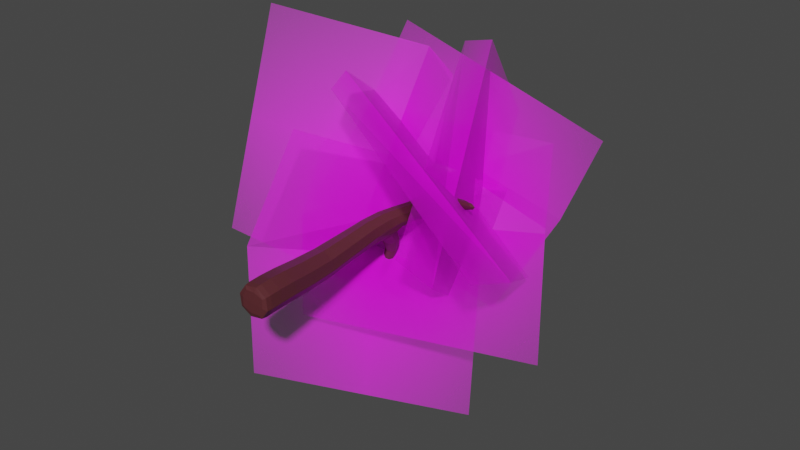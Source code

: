 # Source: tree2.blend  (saved by Blender 3.3.6; exported with 4.5.12 LTS)
import bpy
from mathutils import Matrix  # noqa: F401  (used for matrix-valued properties, if any)

bpy.ops.wm.read_factory_settings(use_empty=True)
scene = bpy.context.scene
scene.name = 'Scene'

# ---- collections
col_collection = bpy.data.collections.new('Collection'); scene.collection.children.link(col_collection)

# ---- images (referenced by path relative to the original .blend; pixels are not part of the script)
import os
ASSET_DIR = os.environ.get("B2B_ASSET_DIR", "")  # directory of the original .blend (textures are referenced by path, not embedded)
HERE = os.path.dirname(os.path.abspath(__file__))  # packed textures are extracted next to this script under _unpacked/

def load_image(name, relpath, width, height, colorspace="sRGB"):
    """Load a texture the original file referenced (path relative to the .blend, or extracted next to this script)."""
    p = next((c for c in (os.path.join(HERE, relpath), os.path.join(ASSET_DIR, relpath)) if relpath and os.path.exists(c)), "")
    if p:
        img = bpy.data.images.load(p, check_existing=True)
        img.name = name
    else:  # same state as the original file: an image datablock whose file is absent (Cycles renders it pink)
        img = bpy.data.images.new(name, width, height)
        img.source = "FILE"
        img.filepath = "//" + (relpath or name)
    img.colorspace_settings.name = colorspace
    return img
img_leaf2_png = load_image('leaf2.png', 'leaf2.png', 1024, 1024, 'sRGB')

# ---- materials (node trees are filled in below, after node groups)
mat_material_001 = bpy.data.materials.new('Material.001')
mat_material_001.use_transparent_shadow = False
mat_leaf2 = bpy.data.materials.new('leaf2')
mat_leaf2.surface_render_method = 'BLENDED'
mat_leaf2.blend_method = 'BLEND'

# ---- material node trees
mat_material_001.use_nodes = True; mat_material_001.node_tree.nodes.clear()
_N = mat_material_001.node_tree.nodes; _L = mat_material_001.node_tree.links
n0 = _N.new('ShaderNodeBsdfPrincipled'); n0.name = 'Principled BSDF'; n0.location = (10, 300)
n0.distribution = 'GGX'
n0.subsurface_method = 'RANDOM_WALK_SKIN'
n0.inputs[0].default_value = (0.09851, 0.02219, 0.0268, 1.0)
n0.inputs[3].default_value = 1.45
n0.inputs[27].default_value = (0.0, 0.0, 0.0, 1.0)
n0.inputs[28].default_value = 1.0
n1 = _N.new('ShaderNodeOutputMaterial'); n1.name = 'Material Output'; n1.location = (300, 300)
_L.new(n0.outputs[0], n1.inputs[0])
n1.is_active_output = True
mat_leaf2.use_nodes = True; mat_leaf2.node_tree.nodes.clear()
_N = mat_leaf2.node_tree.nodes; _L = mat_leaf2.node_tree.links
n0 = _N.new('ShaderNodeOutputMaterial'); n0.name = 'Material Output'; n0.location = (300, 300)
n1 = _N.new('ShaderNodeTexImage'); n1.name = 'Image Texture'; n1.location = (-200, 300)
n1.image = img_leaf2_png
n1.extension = 'CLIP'
n2 = _N.new('ShaderNodeBsdfPrincipled'); n2.name = 'Principled BSDF'; n2.location = (0, 300)
n2.distribution = 'GGX'
n2.subsurface_method = 'RANDOM_WALK_SKIN'
n2.inputs[3].default_value = 1.45
n2.inputs[27].default_value = (0.0, 0.0, 0.0, 1.0)
n2.inputs[28].default_value = 1.0
_L.new(n1.outputs[0], n2.inputs[0])
_L.new(n1.outputs[1], n2.inputs[4])
_L.new(n2.outputs[0], n0.inputs[0])
n0.is_active_output = True

# ---- world
world_world = bpy.data.worlds.new('World'); scene.world = world_world
world_world.use_nodes = True; world_world.node_tree.nodes.clear()
_N = world_world.node_tree.nodes; _L = world_world.node_tree.links
n0 = _N.new('ShaderNodeOutputWorld'); n0.name = 'World Output'; n0.location = (300, 300)
n1 = _N.new('ShaderNodeBackground'); n1.name = 'Background'; n1.location = (10, 300)
n1.inputs[0].default_value = (0.05088, 0.05088, 0.05088, 1.0)
_L.new(n1.outputs[0], n0.inputs[0])
n0.is_active_output = True
world_world.color = (0.05088, 0.05088, 0.05088)
world_world.use_sun_shadow = False
world_world.sun_shadow_jitter_overblur = 0.0

# ---- meshes
me_cube_004 = bpy.data.meshes.new('Cube.004')
me_cube_004.from_pydata([(-0.43, -0.6108, -0.1341), (-0.6032, 0.4119, -0.09963), (-0.544, -0.6241, -0.5892), (-0.7547, 0.4113, -0.6971), (0.02315, -0.5687, -0.2488), (-0.007542, 0.4667, -0.2508), (-0.0908, -0.582, -0.7039), (-0.159, 0.4662, -0.8483), (-0.8085, 1.952, -0.3003), (-0.9529, 2.007, -0.8505), (-0.4142, 2.046, -0.9903), (-0.2692, 1.992, -0.4383), (-0.8978, 3.794, -0.266), (-1.073, 3.991, -0.77), (-0.5933, 3.978, -0.9109), (-0.463, 3.794, -0.38), (-0.8321, 6.74, -0.5193), (-0.8312, 6.77, -0.8621), (-0.4442, 6.743, -0.927), (-0.437, 6.709, -0.5842), (-0.9796, 7.896, -0.6145), (-0.9996, 7.922, -0.7861), (-0.8203, 7.908, -0.8274), (-0.7986, 7.881, -0.6558), (-0.5036, -0.4337, -0.04018), (-0.6558, -0.4501, -0.647), (-0.05157, -0.394, -0.7999), (0.1005, -0.3776, -0.1932), (-0.5079, 4.878, -0.7632), (-0.4591, 4.828, -0.3945), (-0.8354, 4.844, -0.294), (-0.9351, 4.903, -0.6337), (-1.406, 5.237, -1.821), (-1.179, 5.227, -1.889), (-1.348, 5.476, -1.757), (-1.129, 5.464, -1.823), (-1.667, 5.355, -2.73), (-1.557, 5.352, -2.76), (-1.648, 5.473, -2.722), (-1.541, 5.469, -2.751), (-0.7022, 4.931, -1.035), (-1.045, 4.951, -0.9278), (-1.144, 4.58, -1.048), (-0.7876, 4.562, -1.158), (-0.3976, 5.998, -0.8384), (-0.7659, 5.991, -0.4023), (-0.389, 5.962, -0.4814), (-0.7663, 6.027, -0.7549), (0.341, 6.21, -0.4659), (0.2926, 6.212, -0.2311), (0.3313, 5.966, -0.3851), (0.2822, 5.969, -0.1501), (1.025, 5.845, -0.1464), (0.9882, 5.851, -0.01551), (1.019, 5.708, -0.09604), (0.9815, 5.715, 0.0349), (-0.1829, 6.132, -0.7294), (-0.1965, 6.114, -0.4337), (-0.1743, 6.441, -0.8059), (-0.1871, 6.422, -0.5106), (-2.042, 6.205, -1.233), (-2.042, 6.225, -1.449), (-2.017, 5.976, -1.178), (-2.017, 5.997, -1.393), (-2.806, 6.31, -1.393), (-2.821, 6.33, -1.517), (-2.807, 6.175, -1.368), (-2.821, 6.195, -1.491), (-1.065, 6.14, -0.9103), (-1.107, 6.445, -0.9899), (-1.115, 6.423, -0.698), (-1.073, 6.116, -0.6208), (-0.5363, -0.6255, -0.3491), (-0.5372, -0.1033, -0.04891), (-0.7907, 0.4013, -0.37), (-0.6256, -0.5967, -0.6364), (-0.3295, -0.608, -0.6964), (-0.4853, 0.4387, -0.8848), (-0.04726, -0.543, -0.7828), (0.01616, -0.5743, -0.4889), (0.0284, 0.4767, -0.5779), (0.0982, -0.5263, -0.202), (-0.1906, -0.5918, -0.1416), (-0.277, 0.4394, -0.06318), (-0.9817, 1.972, -0.5494), (-0.7107, 2.037, -1.024), (-0.2407, 2.026, -0.7403), (-0.5117, 1.962, -0.266), (-0.2784, 1.173, -0.9339), (-0.1295, 1.149, -0.3559), (-0.7055, 1.098, -0.2094), (-0.8543, 1.123, -0.7872), (-1.048, 3.853, -0.4803), (-0.862, 3.862, -0.9397), (-0.4425, 3.847, -0.6467), (-0.6573, 3.777, -0.2347), (-0.529, 3.032, -0.9567), (-0.389, 2.946, -0.4273), (-0.8748, 2.927, -0.3016), (-1.018, 3.017, -0.8235), (-0.8973, 6.867, -0.6948), (-0.6533, 6.81, -0.9285), (-0.4112, 6.832, -0.7719), (-0.6458, 6.769, -0.5074), (-0.4056, 6.354, -0.9318), (-0.4777, 4.36, -0.3681), (-0.7648, 6.342, -0.428), (-1.07, 4.494, -0.65), (-1.028, 8.005, -0.695), (-0.9361, 8.013, -0.8208), (-0.8165, 7.989, -0.744), (-0.9084, 7.981, -0.6183), (-0.6453, 7.405, -0.6305), (-0.9151, 7.427, -0.5728), (-0.9312, 7.458, -0.8224), (-0.6651, 7.438, -0.88), (-0.4801, -0.5799, -0.05559), (-0.6895, -0.116, -0.6545), (-0.08639, -0.06001, -0.8073), (0.06588, -0.04724, -0.2017), (-0.173, -0.4025, -0.002898), (0.1378, -0.3753, -0.5252), (-0.3822, -0.4251, -0.8372), (-0.693, -0.4524, -0.3149), (-0.5069, 4.468, -0.8188), (-0.434, 5.391, -0.442), (-0.8805, 4.372, -0.2616), (-0.8129, 5.463, -0.6603), (-0.7121, 5.012, -0.7375), (-0.6357, 4.824, -0.2819), (-0.9417, 4.881, -0.4384), (-0.4172, 4.855, -0.587), (-1.302, 5.187, -1.867), (-1.418, 5.359, -1.776), (-1.112, 5.343, -1.869), (-1.228, 5.515, -1.778), (-0.8866, 5.218, -1.352), (-0.9775, 4.809, -0.7509), (-1.253, 4.925, -1.359), (-0.6922, 4.335, -1.005), (-1.639, 5.335, -2.818), (-1.692, 5.406, -2.797), (-1.566, 5.402, -2.831), (-1.62, 5.473, -2.811), (-1.378, 5.517, -2.382), (-1.536, 5.524, -2.336), (-1.571, 5.349, -2.364), (-1.407, 5.343, -2.411), (-0.5991, 4.787, -0.8687), (-1.172, 5.235, -1.263), (-1.089, 4.354, -0.8835), (-0.9562, 4.91, -1.45), (-1.16, 4.769, -0.9673), (-0.6794, 4.743, -1.116), (-0.9831, 4.502, -1.125), (-0.8564, 5.011, -0.9585), (-0.4644, 5.439, -0.7622), (-0.7819, 5.413, -0.3494), (-0.4026, 6.314, -0.4865), (-0.758, 6.38, -0.8714), (-0.5895, 5.99, -0.8401), (-0.579, 5.942, -0.3963), (-0.8156, 5.915, -0.5508), (-0.348, 5.88, -0.6544), (0.3187, 6.257, -0.3637), (0.3453, 6.087, -0.4695), (0.2783, 6.091, -0.1465), (0.3049, 5.921, -0.2524), (0.01467, 6.075, -0.5748), (-0.2941, 6.117, -0.5005), (0.02407, 6.356, -0.6557), (-0.008272, 6.349, -0.3852), (1.065, 5.833, -0.06772), (1.083, 5.749, -0.1151), (1.039, 5.757, 0.03941), (1.057, 5.673, -0.007939), (0.6895, 5.816, -0.01984), (0.6988, 6.011, -0.0901), (0.748, 6.004, -0.2777), (0.7393, 5.809, -0.2076), (-0.2925, 6.143, -0.8141), (-0.0184, 6.067, -0.304), (-0.2902, 6.509, -0.8894), (-0.2913, 6.482, -0.5775), (-0.1943, 6.264, -0.4168), (-0.179, 6.489, -0.6727), (-0.1761, 6.29, -0.823), (-0.1914, 6.065, -0.5671), (-2.047, 6.258, -1.351), (-2.029, 6.087, -1.165), (-2.029, 6.115, -1.461), (-2.012, 5.944, -1.275), (-1.481, 6.042, -1.156), (-0.9063, 6.541, -0.8719), (-0.9134, 6.517, -0.5599), (-1.487, 6.02, -0.9004), (-2.868, 6.353, -1.457), (-2.86, 6.26, -1.369), (-2.879, 6.285, -1.516), (-2.871, 6.192, -1.428), (-2.524, 6.084, -1.491), (-2.534, 6.27, -1.531), (-2.522, 6.248, -1.357), (-2.513, 6.061, -1.318), (-0.8597, 6.175, -0.7852), (-1.518, 6.312, -1.226), (-1.524, 6.292, -0.9683), (-0.8671, 6.149, -0.4748), (-1.095, 6.265, -0.6049), (-1.061, 6.07, -0.7509), (-1.119, 6.491, -0.8586), (-1.085, 6.297, -1.005), (-0.7264, -0.1202, -0.3231), (-0.4165, -0.09042, -0.8445), (0.1028, -0.04312, -0.5332), (-0.2071, -0.07286, -0.01178), (-0.2594, -0.6073, -0.4189), (-0.09595, 1.171, -0.6724), (-0.3677, 2.991, -0.7141), (-0.8879, 1.101, -0.4708), (-0.3895, 1.119, -0.1743), (-0.5943, 1.153, -0.9689), (-0.003697, 6.018, -0.4242), (-1.036, 2.967, -0.537), (-0.6061, 2.922, -0.2669), (-0.8003, 3.03, -0.9887), (-0.7795, 7.421, -0.5569), (-1.498, 6.181, -1.24), (-0.5849, 6.333, -0.4487), (-0.585, 6.374, -0.9082), (-0.9699, 8.197, -0.7165), (-0.8049, 7.465, -0.8941), (-0.6115, 7.436, -0.766), (-0.9739, 7.463, -0.6883), (-0.1636, -0.5503, -0.01957), (0.1342, -0.5249, -0.5199), (-0.3637, -0.5734, -0.8188), (-0.6616, -0.5988, -0.3185), (-1.015, 5.284, -1.289), (-0.6612, 4.35, -0.2404), (-1.014, 4.422, -0.4367), (-0.4436, 4.402, -0.5968), (-1.454, 5.552, -2.361), (-1.119, 4.859, -1.423), (-0.8668, 5.061, -1.418), (-1.267, 5.083, -1.294), (-1.683, 5.387, -2.969), (-1.586, 5.437, -2.349), (-1.365, 5.428, -2.412), (-1.497, 5.313, -2.4), (-1.103, 4.588, -0.7908), (-0.5762, 4.56, -0.954), (-0.9096, 4.258, -0.9759), (-0.7699, 4.881, -0.7908), (-0.6434, 5.468, -0.7668), (-0.6025, 5.393, -0.3392), (-0.8596, 5.434, -0.486), (-0.387, 5.403, -0.6178), (0.6906, 5.912, -0.01848), (0.0255, 6.217, -0.666), (0.009727, 6.405, -0.5356), (-0.01947, 6.206, -0.2938), (1.182, 5.697, -0.0001944), (0.7308, 6.041, -0.1951), (0.7184, 5.774, -0.09891), (0.7586, 5.902, -0.2756), (-0.2936, 6.293, -0.4819), (-0.2884, 6.565, -0.7475), (-0.2912, 6.329, -0.9084), (-0.2912, 6.062, -0.6437), (-2.537, 6.183, -1.543), (-1.528, 6.353, -1.11), (-1.477, 5.98, -1.015), (-1.506, 6.152, -0.8861), (-2.987, 6.314, -1.444), (-2.535, 6.296, -1.452), (-2.523, 6.04, -1.397), (-2.521, 6.152, -1.306), (-0.8872, 6.326, -0.4623), (-0.8603, 6.095, -0.613), (-0.9239, 6.599, -0.7303), (-0.8769, 6.361, -0.8867), (0.8338, 9.816, 0.3136), (-4.328, 6.605, 1.316), (3.315, 5.689, -3.82), (-1.847, 2.479, -2.818), (1.223, 9.046, -2.076), (-3.89, 4.639, -1.39), (-0.9075, 7.449, 2.564), (-0.7408, 5.368, -3.233), (-5.277, 5.204, 4.172), (-5.11, 3.124, -1.625), (-1.798, 7.547, 3.126), (-2.541, 4.686, -2.982), (-0.5441, 7.43, 3.558), (0.8588, 2.975, -0.4599), (-1.358, 11.34, 0.2779), (0.04465, 6.885, -3.74), (-0.4133, 8.46, 3.36), (0.9224, 4.326, -1.852), (-1.944, 3.884, 2.922), (3.275, 2.679, -0.123), (-3.249, 8.355, 0.6816), (1.969, 7.149, -2.364), (-2.334, 4.859, 3.052), (3.181, 4.464, -0.8799), (0.457, 8.223, -0.5809), (-3.157, 3.737, 1.603), (1.276, 5.603, -6.302), (-2.339, 1.117, -4.119), (-0.2057, 7.999, -3.023), (-3.76, 2.437, -1.45), (2.277, 9.967, 0.7167), (-2.356, 7.31, 3.789), (-0.03336, 8.459, -4.7), (-4.666, 5.802, -1.628), (1.543, 9.277, -1.616), (-3.09, 6.62, 1.457)], [], [(24, 73, 212, 123), (73, 1, 74, 212), (212, 74, 3, 117), (123, 212, 117, 25), (25, 117, 213, 122), (117, 3, 77, 213), (213, 77, 7, 118), (122, 213, 118, 26), (26, 118, 214, 121), (118, 7, 80, 214), (214, 80, 5, 119), (121, 214, 119, 27), (27, 119, 215, 120), (119, 5, 83, 215), (215, 83, 1, 73), (120, 215, 73, 24), (2, 76, 216, 72), (76, 6, 79, 216), (216, 79, 4, 82), (72, 216, 82, 0), (5, 80, 217, 89), (80, 7, 88, 217), (217, 88, 10, 86), (89, 217, 86, 11), (11, 86, 218, 97), (86, 10, 96, 218), (218, 96, 14, 94), (97, 218, 94, 15), (3, 74, 219, 91), (74, 1, 90, 219), (219, 90, 8, 84), (91, 219, 84, 9), (1, 83, 220, 90), (83, 5, 89, 220), (220, 89, 11, 87), (90, 220, 87, 8), (7, 77, 221, 88), (77, 3, 91, 221), (221, 91, 9, 85), (88, 221, 85, 10), (57, 187, 222, 181), (187, 56, 168, 222), (222, 168, 50, 167), (181, 222, 167, 51), (9, 84, 223, 99), (84, 8, 98, 223), (223, 98, 12, 92), (99, 223, 92, 13), (8, 87, 224, 98), (87, 11, 97, 224), (224, 97, 15, 95), (98, 224, 95, 12), (10, 85, 225, 96), (85, 9, 99, 225), (225, 99, 13, 93), (96, 225, 93, 14), (16, 103, 226, 113), (103, 19, 112, 226), (226, 112, 23, 111), (113, 226, 111, 20), (69, 211, 227, 205), (211, 68, 192, 227), (227, 192, 63, 190), (205, 227, 190, 61), (45, 161, 228, 106), (161, 46, 158, 228), (228, 158, 19, 103), (106, 228, 103, 16), (44, 160, 229, 104), (160, 47, 159, 229), (229, 159, 17, 101), (104, 229, 101, 18), (22, 109, 230, 110), (109, 21, 108, 230), (230, 108, 20, 111), (110, 230, 111, 23), (18, 101, 231, 115), (101, 17, 114, 231), (231, 114, 21, 109), (115, 231, 109, 22), (19, 102, 232, 112), (102, 18, 115, 232), (232, 115, 22, 110), (112, 232, 110, 23), (17, 100, 233, 114), (100, 16, 113, 233), (233, 113, 20, 108), (114, 233, 108, 21), (4, 81, 234, 82), (81, 27, 120, 234), (234, 120, 24, 116), (82, 234, 116, 0), (6, 78, 235, 79), (78, 26, 121, 235), (235, 121, 27, 81), (79, 235, 81, 4), (2, 75, 236, 76), (75, 25, 122, 236), (236, 122, 26, 78), (76, 236, 78, 6), (0, 116, 237, 72), (116, 24, 123, 237), (237, 123, 25, 75), (72, 237, 75, 2), (41, 155, 238, 149), (155, 40, 136, 238), (238, 136, 35, 135), (149, 238, 135, 34), (12, 95, 239, 126), (95, 15, 105, 239), (239, 105, 29, 129), (126, 239, 129, 30), (13, 92, 240, 107), (92, 12, 126, 240), (240, 126, 30, 130), (107, 240, 130, 31), (15, 94, 241, 105), (94, 14, 124, 241), (241, 124, 28, 131), (105, 241, 131, 29), (34, 135, 242, 145), (135, 35, 144, 242), (242, 144, 39, 143), (145, 242, 143, 38), (43, 154, 243, 151), (154, 42, 138, 243), (243, 138, 32, 132), (151, 243, 132, 33), (40, 153, 244, 136), (153, 43, 151, 244), (244, 151, 33, 134), (136, 244, 134, 35), (42, 152, 245, 138), (152, 41, 149, 245), (245, 149, 34, 133), (138, 245, 133, 32), (37, 140, 246, 142), (140, 36, 141, 246), (246, 141, 38, 143), (142, 246, 143, 39), (32, 133, 247, 146), (133, 34, 145, 247), (247, 145, 38, 141), (146, 247, 141, 36), (35, 134, 248, 144), (134, 33, 147, 248), (248, 147, 37, 142), (144, 248, 142, 39), (33, 132, 249, 147), (132, 32, 146, 249), (249, 146, 36, 140), (147, 249, 140, 37), (13, 107, 250, 150), (107, 31, 137, 250), (250, 137, 41, 152), (150, 250, 152, 42), (28, 124, 251, 148), (124, 14, 139, 251), (251, 139, 43, 153), (148, 251, 153, 40), (14, 93, 252, 139), (93, 13, 150, 252), (252, 150, 42, 154), (139, 252, 154, 43), (31, 128, 253, 137), (128, 28, 148, 253), (253, 148, 40, 155), (137, 253, 155, 41), (28, 128, 254, 156), (128, 31, 127, 254), (254, 127, 47, 160), (156, 254, 160, 44), (30, 129, 255, 157), (129, 29, 125, 255), (255, 125, 46, 161), (157, 255, 161, 45), (31, 130, 256, 127), (130, 30, 157, 256), (256, 157, 45, 162), (127, 256, 162, 47), (29, 131, 257, 125), (131, 28, 156, 257), (257, 156, 44, 163), (125, 257, 163, 46), (49, 166, 258, 177), (166, 51, 176, 258), (258, 176, 55, 174), (177, 258, 174, 53), (56, 186, 259, 168), (186, 58, 170, 259), (259, 170, 48, 165), (168, 259, 165, 50), (58, 185, 260, 170), (185, 59, 171, 260), (260, 171, 49, 164), (170, 260, 164, 48), (59, 184, 261, 171), (184, 57, 181, 261), (261, 181, 51, 166), (171, 261, 166, 49), (55, 175, 262, 174), (175, 54, 173, 262), (262, 173, 52, 172), (174, 262, 172, 53), (48, 164, 263, 178), (164, 49, 177, 263), (263, 177, 53, 172), (178, 263, 172, 52), (51, 167, 264, 176), (167, 50, 179, 264), (264, 179, 54, 175), (176, 264, 175, 55), (50, 165, 265, 179), (165, 48, 178, 265), (265, 178, 52, 173), (179, 265, 173, 54), (19, 158, 266, 183), (158, 46, 169, 266), (266, 169, 57, 184), (183, 266, 184, 59), (18, 102, 267, 182), (102, 19, 183, 267), (267, 183, 59, 185), (182, 267, 185, 58), (44, 104, 268, 180), (104, 18, 182, 268), (268, 182, 58, 186), (180, 268, 186, 56), (46, 163, 269, 169), (163, 44, 180, 269), (269, 180, 56, 187), (169, 269, 187, 57), (61, 190, 270, 201), (190, 63, 200, 270), (270, 200, 67, 198), (201, 270, 198, 65), (70, 210, 271, 206), (210, 69, 205, 271), (271, 205, 61, 188), (206, 271, 188, 60), (68, 209, 272, 192), (209, 71, 195, 272), (272, 195, 62, 191), (192, 272, 191, 63), (71, 208, 273, 195), (208, 70, 206, 273), (273, 206, 60, 189), (195, 273, 189, 62), (67, 199, 274, 198), (199, 66, 197, 274), (274, 197, 64, 196), (198, 274, 196, 65), (60, 188, 275, 202), (188, 61, 201, 275), (275, 201, 65, 196), (202, 275, 196, 64), (63, 191, 276, 200), (191, 62, 203, 276), (276, 203, 66, 199), (200, 276, 199, 67), (62, 189, 277, 203), (189, 60, 202, 277), (277, 202, 64, 197), (203, 277, 197, 66), (45, 106, 278, 207), (106, 16, 194, 278), (278, 194, 70, 208), (207, 278, 208, 71), (47, 162, 279, 204), (162, 45, 207, 279), (279, 207, 71, 209), (204, 279, 209, 68), (16, 100, 280, 194), (100, 17, 193, 280), (280, 193, 69, 210), (194, 280, 210, 70), (17, 159, 281, 193), (159, 47, 204, 281), (281, 204, 68, 211), (193, 281, 211, 69), (286, 287, 285, 284), (282, 283, 287, 286), (292, 293, 291, 290), (288, 289, 293, 292), (298, 299, 297, 296), (294, 295, 299, 298), (304, 305, 303, 302), (300, 301, 305, 304), (310, 311, 309, 308), (306, 307, 311, 310), (316, 317, 315, 314), (312, 313, 317, 316)])
me_cube_004.polygons.foreach_set('material_index', [0, 0, 0, 0, 0, 0, 0, 0, 0, 0, 0, 0, 0, 0, 0, 0, 0, 0, 0, 0, 0, 0, 0, 0, 0, 0, 0, 0, 0, 0, 0, 0, 0, 0, 0, 0, 0, 0, 0, 0, 0, 0, 0, 0, 0, 0, 0, 0, 0, 0, 0, 0, 0, 0, 0, 0, 0, 0, 0, 0, 0, 0, 0, 0, 0, 0, 0, 0, 0, 0, 0, 0, 0, 0, 0, 0, 0, 0, 0, 0, 0, 0, 0, 0, 0, 0, 0, 0, 0, 0, 0, 0, 0, 0, 0, 0, 0, 0, 0, 0, 0, 0, 0, 0, 0, 0, 0, 0, 0, 0, 0, 0, 0, 0, 0, 0, 0, 0, 0, 0, 0, 0, 0, 0, 0, 0, 0, 0, 0, 0, 0, 0, 0, 0, 0, 0, 0, 0, 0, 0, 0, 0, 0, 0, 0, 0, 0, 0, 0, 0, 0, 0, 0, 0, 0, 0, 0, 0, 0, 0, 0, 0, 0, 0, 0, 0, 0, 0, 0, 0, 0, 0, 0, 0, 0, 0, 0, 0, 0, 0, 0, 0, 0, 0, 0, 0, 0, 0, 0, 0, 0, 0, 0, 0, 0, 0, 0, 0, 0, 0, 0, 0, 0, 0, 0, 0, 0, 0, 0, 0, 0, 0, 0, 0, 0, 0, 0, 0, 0, 0, 0, 0, 0, 0, 0, 0, 0, 0, 0, 0, 0, 0, 0, 0, 0, 0, 0, 0, 0, 0, 0, 0, 0, 0, 0, 0, 0, 0, 0, 0, 0, 0, 0, 0, 0, 0, 0, 0, 0, 0, 0, 0, 0, 0, 0, 0, 0, 0, 0, 0, 0, 0, 0, 0, 0, 0, 0, 0, 0, 0, 1, 1, 1, 1, 1, 1, 1, 1, 1, 1, 1, 1])
_uv = me_cube_004.uv_layers.new(name='UVMap')
_uv.uv.foreach_set('vector', [0.3922, 0.0, 0.5086, 0.0, 0.5083, 0.125, 0.4251, 0.125, 0.5086, 0.0, 0.625, 0.0, 0.5894, 0.125, 0.5083, 0.125, 0.5083, 0.125, 0.5894, 0.125, 0.5862, 0.25, 0.5082, 0.25, 0.4251, 0.125, 0.5083, 0.125, 0.5082, 0.25, 0.4281, 0.25, 0.4281, 0.25, 0.5082, 0.25, 0.5082, 0.375, 0.4281, 0.375, 0.5082, 0.25, 0.5862, 0.25, 0.5862, 0.375, 0.5082, 0.375, 0.5082, 0.375, 0.5862, 0.375, 0.5862, 0.5, 0.5082, 0.5, 0.4281, 0.375, 0.5082, 0.375, 0.5082, 0.5, 0.4281, 0.5, 0.4281, 0.5, 0.5082, 0.5, 0.5082, 0.625, 0.4281, 0.625, 0.5082, 0.5, 0.5862, 0.5, 0.5862, 0.625, 0.5082, 0.625, 0.5082, 0.625, 0.5862, 0.625, 0.5862, 0.75, 0.5082, 0.75, 0.4281, 0.625, 0.5082, 0.625, 0.5082, 0.75, 0.4281, 0.75, 0.4281, 0.75, 0.5082, 0.75, 0.5083, 0.875, 0.4251, 0.875, 0.5082, 0.75, 0.5862, 0.75, 0.5894, 0.875, 0.5083, 0.875, 0.5083, 0.875, 0.5894, 0.875, 0.625, 1.0, 0.5086, 1.0, 0.4251, 0.875, 0.5083, 0.875, 0.5086, 1.0, 0.3922, 1.0, 0.125, 0.5, 0.25, 0.5, 0.2468, 0.625, 0.125, 0.625, 0.25, 0.5, 0.375, 0.5, 0.3427, 0.625, 0.2468, 0.625, 0.2468, 0.625, 0.3427, 0.625, 0.375, 0.75, 0.25, 0.75, 0.125, 0.625, 0.2468, 0.625, 0.25, 0.75, 0.125, 0.75, 0.5862, 0.75, 0.5862, 0.625, 0.6202, 0.625, 0.6202, 0.75, 0.5862, 0.625, 0.5862, 0.5, 0.6202, 0.5, 0.6202, 0.625, 0.6202, 0.625, 0.6202, 0.5, 0.625, 0.5, 0.625, 0.625, 0.6202, 0.75, 0.6202, 0.625, 0.625, 0.625, 0.625, 0.75, 0.625, 0.75, 0.625, 0.625, 0.625, 0.625, 0.625, 0.75, 0.625, 0.625, 0.625, 0.5, 0.625, 0.5, 0.625, 0.625, 0.625, 0.625, 0.625, 0.5, 0.625, 0.5, 0.625, 0.625, 0.625, 0.75, 0.625, 0.625, 0.625, 0.625, 0.625, 0.75, 0.5862, 0.25, 0.5894, 0.125, 0.621, 0.125, 0.6202, 0.25, 0.5894, 0.125, 0.625, 0.0, 0.625, 0.0, 0.621, 0.125, 0.621, 0.125, 0.625, 0.0, 0.625, 0.0, 0.625, 0.125, 0.6202, 0.25, 0.621, 0.125, 0.625, 0.125, 0.625, 0.25, 0.625, 1.0, 0.5894, 0.875, 0.621, 0.875, 0.625, 1.0, 0.5894, 0.875, 0.5862, 0.75, 0.6202, 0.75, 0.621, 0.875, 0.621, 0.875, 0.6202, 0.75, 0.625, 0.75, 0.625, 0.875, 0.625, 1.0, 0.621, 0.875, 0.625, 0.875, 0.625, 1.0, 0.5862, 0.5, 0.5862, 0.375, 0.6202, 0.375, 0.6202, 0.5, 0.5862, 0.375, 0.5862, 0.25, 0.6202, 0.25, 0.6202, 0.375, 0.6202, 0.375, 0.6202, 0.25, 0.625, 0.25, 0.625, 0.375, 0.6202, 0.5, 0.6202, 0.375, 0.625, 0.375, 0.625, 0.5, 0.625, 0.75, 0.625, 0.625, 0.625, 0.625, 0.625, 0.7118, 0.625, 0.625, 0.625, 0.5, 0.625, 0.5382, 0.625, 0.625, 0.625, 0.625, 0.625, 0.5382, 0.625, 0.5417, 0.625, 0.625, 0.625, 0.7118, 0.625, 0.625, 0.625, 0.625, 0.625, 0.7083, 0.625, 0.25, 0.625, 0.125, 0.625, 0.125, 0.625, 0.25, 0.625, 0.125, 0.625, 0.0, 0.625, 0.0, 0.625, 0.125, 0.625, 0.125, 0.625, 0.0, 0.625, 0.0, 0.625, 0.1241, 0.625, 0.25, 0.625, 0.125, 0.625, 0.1241, 0.625, 0.25, 0.625, 1.0, 0.625, 0.875, 0.625, 0.875, 0.625, 1.0, 0.625, 0.875, 0.625, 0.75, 0.625, 0.75, 0.625, 0.875, 0.625, 0.875, 0.625, 0.75, 0.625, 0.75, 0.625, 0.875, 0.625, 1.0, 0.625, 0.875, 0.625, 0.875, 0.625, 1.0, 0.625, 0.5, 0.625, 0.375, 0.625, 0.375, 0.625, 0.5, 0.625, 0.375, 0.625, 0.25, 0.625, 0.25, 0.625, 0.375, 0.625, 0.375, 0.625, 0.25, 0.625, 0.25, 0.625, 0.3759, 0.625, 0.5, 0.625, 0.375, 0.625, 0.3759, 0.625, 0.5, 0.625, 1.0, 0.625, 0.875, 0.625, 0.875, 0.625, 1.0, 0.625, 0.875, 0.625, 0.75, 0.6259, 0.75, 0.625, 0.875, 0.625, 0.875, 0.6259, 0.75, 0.625, 0.75, 0.625, 0.875, 0.625, 1.0, 0.625, 0.875, 0.625, 0.875, 0.625, 1.0, 0.625, 0.25, 0.625, 0.25, 0.625, 0.2457, 0.625, 0.25, 0.625, 0.25, 0.625, 0.25, 0.625, 0.2118, 0.625, 0.2457, 0.625, 0.2457, 0.625, 0.2118, 0.625, 0.2083, 0.625, 0.2439, 0.625, 0.25, 0.625, 0.2457, 0.625, 0.2439, 0.625, 0.25, 0.625, 1.0, 0.625, 0.875, 0.625, 0.875, 0.625, 0.9653, 0.625, 0.875, 0.625, 0.75, 0.625, 0.7839, 0.625, 0.875, 0.625, 0.875, 0.625, 0.7839, 0.625, 0.75, 0.625, 0.875, 0.625, 0.9653, 0.625, 0.875, 0.625, 0.875, 0.625, 1.0, 0.625, 0.5, 0.625, 0.375, 0.625, 0.3715, 0.625, 0.4661, 0.625, 0.375, 0.625, 0.25, 0.625, 0.25, 0.625, 0.3715, 0.625, 0.3715, 0.625, 0.25, 0.625, 0.25, 0.625, 0.3741, 0.625, 0.4661, 0.625, 0.3715, 0.625, 0.3741, 0.625, 0.5, 0.625, 0.5, 0.75, 0.5, 0.7535, 0.625, 0.6597, 0.625, 0.75, 0.5, 0.875, 0.5, 0.875, 0.625, 0.7535, 0.625, 0.7535, 0.625, 0.875, 0.625, 0.875, 0.75, 0.75, 0.75, 0.6597, 0.625, 0.7535, 0.625, 0.75, 0.75, 0.625, 0.75, 0.625, 0.5, 0.625, 0.3741, 0.625, 0.375, 0.6259, 0.5, 0.625, 0.3741, 0.625, 0.25, 0.625, 0.25, 0.625, 0.375, 0.625, 0.375, 0.625, 0.25, 0.625, 0.25, 0.625, 0.375, 0.6259, 0.5, 0.625, 0.375, 0.625, 0.375, 0.625, 0.5, 0.625, 0.75, 0.625, 0.625, 0.6285, 0.625, 0.6259, 0.75, 0.625, 0.625, 0.625, 0.5, 0.6259, 0.5, 0.6285, 0.625, 0.6285, 0.625, 0.6259, 0.5, 0.625, 0.5, 0.6597, 0.625, 0.6259, 0.75, 0.6285, 0.625, 0.6597, 0.625, 0.625, 0.75, 0.625, 0.25, 0.625, 0.125, 0.625, 0.125, 0.625, 0.25, 0.625, 0.125, 0.625, 0.0, 0.625, 0.0, 0.625, 0.125, 0.625, 0.125, 0.625, 0.0, 0.625, 0.0, 0.625, 0.125, 0.625, 0.25, 0.625, 0.125, 0.625, 0.125, 0.625, 0.25, 0.375, 0.75, 0.3873, 0.75, 0.3873, 0.875, 0.375, 0.875, 0.3873, 0.75, 0.4281, 0.75, 0.4251, 0.875, 0.3873, 0.875, 0.3873, 0.875, 0.4251, 0.875, 0.3922, 1.0, 0.3836, 1.0, 0.375, 0.875, 0.3873, 0.875, 0.3836, 1.0, 0.375, 1.0, 0.375, 0.5, 0.3873, 0.5, 0.3849, 0.625, 0.3427, 0.625, 0.3873, 0.5, 0.4281, 0.5, 0.4281, 0.625, 0.3849, 0.625, 0.3849, 0.625, 0.4281, 0.625, 0.4281, 0.75, 0.3873, 0.75, 0.3427, 0.625, 0.3849, 0.625, 0.3873, 0.75, 0.375, 0.75, 0.375, 0.25, 0.3881, 0.25, 0.3881, 0.375, 0.375, 0.375, 0.3881, 0.25, 0.4281, 0.25, 0.4281, 0.375, 0.3881, 0.375, 0.3881, 0.375, 0.4281, 0.375, 0.4281, 0.5, 0.3873, 0.5, 0.375, 0.375, 0.3881, 0.375, 0.3873, 0.5, 0.375, 0.5, 0.375, 0.0, 0.3836, 0.0, 0.3873, 0.125, 0.375, 0.125, 0.3836, 0.0, 0.3922, 0.0, 0.4251, 0.125, 0.3873, 0.125, 0.3873, 0.125, 0.4251, 0.125, 0.4281, 0.25, 0.3881, 0.25, 0.375, 0.125, 0.3873, 0.125, 0.3881, 0.25, 0.375, 0.25, 0.625, 0.25, 0.625, 0.375, 0.625, 0.375, 0.625, 0.25, 0.625, 0.375, 0.625, 0.5, 0.625, 0.5, 0.625, 0.375, 0.625, 0.375, 0.625, 0.5, 0.625, 0.5, 0.625, 0.375, 0.625, 0.25, 0.625, 0.375, 0.625, 0.375, 0.625, 0.25, 0.625, 1.0, 0.625, 0.875, 0.625, 0.875, 0.625, 1.0, 0.625, 0.875, 0.625, 0.75, 0.625, 0.75, 0.625, 0.875, 0.625, 0.875, 0.625, 0.75, 0.625, 0.75, 0.625, 0.875, 0.625, 1.0, 0.625, 0.875, 0.625, 0.875, 0.625, 1.0, 0.625, 0.25, 0.625, 0.1241, 0.625, 0.1215, 0.625, 0.217, 0.625, 0.1241, 0.625, 0.0, 0.625, 0.0, 0.625, 0.1215, 0.625, 0.1215, 0.625, 0.0, 0.625, 0.0, 0.625, 0.1241, 0.625, 0.217, 0.625, 0.1215, 0.625, 0.1241, 0.625, 0.25, 0.625, 0.75, 0.625, 0.625, 0.625, 0.625, 0.625, 0.75, 0.625, 0.625, 0.625, 0.5, 0.625, 0.5, 0.625, 0.625, 0.625, 0.625, 0.625, 0.5, 0.625, 0.5, 0.625, 0.625, 0.625, 0.75, 0.625, 0.625, 0.625, 0.625, 0.625, 0.75, 0.625, 0.25, 0.625, 0.375, 0.625, 0.375, 0.625, 0.2918, 0.625, 0.375, 0.625, 0.5, 0.625, 0.4582, 0.625, 0.375, 0.625, 0.375, 0.625, 0.4582, 0.625, 0.4375, 0.625, 0.375, 0.625, 0.2918, 0.625, 0.375, 0.625, 0.375, 0.625, 0.3125, 0.625, 0.5, 0.625, 0.3793, 0.625, 0.3759, 0.625, 0.4618, 0.625, 0.3793, 0.625, 0.2917, 0.625, 0.2917, 0.625, 0.3759, 0.625, 0.3759, 0.625, 0.2917, 0.625, 0.2917, 0.625, 0.375, 0.625, 0.4618, 0.625, 0.3759, 0.625, 0.375, 0.625, 0.4583, 0.625, 0.5, 0.625, 0.5, 0.625, 0.4957, 0.625, 0.5, 0.625, 0.5, 0.625, 0.5, 0.625, 0.4618, 0.625, 0.4957, 0.625, 0.4957, 0.625, 0.4618, 0.625, 0.4583, 0.625, 0.4939, 0.625, 0.5, 0.625, 0.4957, 0.625, 0.4939, 0.625, 0.5, 0.625, 0.2917, 0.625, 0.2561, 0.625, 0.2552, 0.625, 0.2917, 0.625, 0.2561, 0.625, 0.25, 0.625, 0.25, 0.625, 0.2552, 0.625, 0.2552, 0.625, 0.25, 0.625, 0.25, 0.625, 0.2561, 0.625, 0.2917, 0.625, 0.2552, 0.625, 0.2561, 0.625, 0.2917, 0.625, 0.4375, 0.625, 0.375, 0.625, 0.375, 0.625, 0.4512, 0.625, 0.375, 0.625, 0.3125, 0.625, 0.2988, 0.625, 0.375, 0.625, 0.375, 0.625, 0.2988, 0.625, 0.3125, 0.625, 0.375, 0.625, 0.4512, 0.625, 0.375, 0.625, 0.375, 0.625, 0.4375, 0.625, 0.2917, 0.625, 0.2561, 0.625, 0.2644, 0.625, 0.2952, 0.625, 0.2561, 0.625, 0.25, 0.625, 0.2918, 0.625, 0.2644, 0.625, 0.2644, 0.625, 0.2918, 0.625, 0.3125, 0.625, 0.2988, 0.625, 0.2952, 0.625, 0.2644, 0.625, 0.2988, 0.625, 0.3125, 0.625, 0.5, 0.625, 0.4939, 0.625, 0.4856, 0.625, 0.4582, 0.625, 0.4939, 0.625, 0.4583, 0.625, 0.4548, 0.625, 0.4856, 0.625, 0.4856, 0.625, 0.4548, 0.625, 0.4375, 0.625, 0.4512, 0.625, 0.4582, 0.625, 0.4856, 0.625, 0.4512, 0.625, 0.4375, 0.625, 0.4583, 0.625, 0.375, 0.625, 0.375, 0.625, 0.4548, 0.625, 0.375, 0.625, 0.2917, 0.625, 0.2952, 0.625, 0.375, 0.625, 0.375, 0.625, 0.2952, 0.625, 0.3125, 0.625, 0.375, 0.625, 0.4548, 0.625, 0.375, 0.625, 0.375, 0.625, 0.4375, 0.625, 0.25, 0.625, 0.217, 0.625, 0.2543, 0.625, 0.2873, 0.625, 0.217, 0.625, 0.25, 0.625, 0.2839, 0.625, 0.2543, 0.625, 0.2543, 0.625, 0.2839, 0.625, 0.25, 0.625, 0.2561, 0.625, 0.2873, 0.625, 0.2543, 0.625, 0.2561, 0.625, 0.2917, 0.625, 0.5, 0.625, 0.5, 0.625, 0.5, 0.625, 0.5, 0.625, 0.5, 0.625, 0.5, 0.625, 0.5, 0.625, 0.5, 0.625, 0.5, 0.625, 0.5, 0.625, 0.5, 0.625, 0.5, 0.625, 0.5, 0.625, 0.5, 0.625, 0.5, 0.625, 0.5, 0.625, 0.5, 0.625, 0.3759, 0.625, 0.3793, 0.625, 0.5, 0.625, 0.3759, 0.625, 0.25, 0.625, 0.2873, 0.625, 0.3793, 0.625, 0.3793, 0.625, 0.2873, 0.625, 0.2917, 0.625, 0.3793, 0.625, 0.5, 0.625, 0.3793, 0.625, 0.3793, 0.625, 0.5, 0.625, 0.25, 0.625, 0.375, 0.625, 0.3785, 0.625, 0.2839, 0.625, 0.375, 0.625, 0.5, 0.625, 0.5, 0.625, 0.3785, 0.625, 0.3785, 0.625, 0.5, 0.625, 0.5, 0.625, 0.375, 0.625, 0.2839, 0.625, 0.3785, 0.625, 0.375, 0.625, 0.25, 0.625, 0.5, 0.625, 0.375, 0.625, 0.375, 0.625, 0.5, 0.625, 0.375, 0.625, 0.25, 0.625, 0.25, 0.625, 0.375, 0.625, 0.375, 0.625, 0.25, 0.625, 0.25, 0.625, 0.375, 0.625, 0.5, 0.625, 0.375, 0.625, 0.375, 0.625, 0.5, 0.625, 1.0, 0.625, 0.875, 0.625, 0.875, 0.625, 1.0, 0.625, 0.875, 0.625, 0.75, 0.625, 0.75, 0.625, 0.875, 0.625, 0.875, 0.625, 0.75, 0.625, 0.75, 0.625, 0.875, 0.625, 1.0, 0.625, 0.875, 0.625, 0.875, 0.625, 1.0, 0.625, 0.25, 0.625, 0.1241, 0.625, 0.125, 0.625, 0.25, 0.625, 0.1241, 0.625, 0.0, 0.625, 0.0, 0.625, 0.125, 0.625, 0.125, 0.625, 0.0, 0.625, 0.0, 0.625, 0.125, 0.625, 0.25, 0.625, 0.125, 0.625, 0.125, 0.625, 0.25, 0.625, 0.75, 0.625, 0.625, 0.625, 0.625, 0.625, 0.75, 0.625, 0.625, 0.625, 0.5, 0.625, 0.5, 0.625, 0.625, 0.625, 0.625, 0.625, 0.5, 0.625, 0.5, 0.625, 0.625, 0.625, 0.75, 0.625, 0.625, 0.625, 0.625, 0.625, 0.75, 0.625, 0.7083, 0.625, 0.7396, 0.625, 0.7348, 0.625, 0.7048, 0.625, 0.7396, 0.625, 0.7083, 0.625, 0.7048, 0.625, 0.7348, 0.625, 0.7348, 0.625, 0.7048, 0.625, 0.6875, 0.625, 0.7012, 0.625, 0.7048, 0.625, 0.7348, 0.625, 0.7012, 0.625, 0.6875, 0.625, 0.5, 0.625, 0.5061, 0.625, 0.5095, 0.625, 0.5382, 0.625, 0.5061, 0.625, 0.5417, 0.625, 0.5417, 0.625, 0.5095, 0.625, 0.5095, 0.625, 0.5417, 0.625, 0.5417, 0.625, 0.5104, 0.625, 0.5382, 0.625, 0.5095, 0.625, 0.5104, 0.625, 0.5417, 0.625, 0.5417, 0.625, 0.625, 0.625, 0.625, 0.625, 0.5417, 0.625, 0.625, 0.625, 0.7083, 0.625, 0.7083, 0.625, 0.625, 0.625, 0.625, 0.625, 0.7083, 0.625, 0.7083, 0.625, 0.625, 0.625, 0.5417, 0.625, 0.625, 0.625, 0.625, 0.625, 0.5417, 0.625, 0.7083, 0.625, 0.7439, 0.625, 0.7405, 0.625, 0.7083, 0.625, 0.7439, 0.625, 0.75, 0.625, 0.7118, 0.625, 0.7405, 0.625, 0.7405, 0.625, 0.7118, 0.625, 0.7083, 0.625, 0.7396, 0.625, 0.7083, 0.625, 0.7405, 0.625, 0.7396, 0.625, 0.7083, 0.625, 0.6875, 0.625, 0.625, 0.625, 0.625, 0.625, 0.7012, 0.625, 0.625, 0.625, 0.5625, 0.625, 0.5488, 0.625, 0.625, 0.625, 0.625, 0.625, 0.5488, 0.625, 0.5625, 0.625, 0.625, 0.625, 0.7012, 0.625, 0.625, 0.625, 0.625, 0.625, 0.6875, 0.625, 0.5417, 0.625, 0.625, 0.625, 0.625, 0.625, 0.5452, 0.625, 0.625, 0.625, 0.7083, 0.625, 0.7048, 0.625, 0.625, 0.625, 0.625, 0.625, 0.7048, 0.625, 0.6875, 0.625, 0.625, 0.625, 0.5452, 0.625, 0.625, 0.625, 0.625, 0.625, 0.5625, 0.625, 0.7083, 0.625, 0.625, 0.625, 0.625, 0.625, 0.7048, 0.625, 0.625, 0.625, 0.5417, 0.625, 0.5452, 0.625, 0.625, 0.625, 0.625, 0.625, 0.5452, 0.625, 0.5625, 0.625, 0.625, 0.625, 0.7048, 0.625, 0.625, 0.625, 0.625, 0.625, 0.6875, 0.625, 0.5417, 0.625, 0.5104, 0.625, 0.5152, 0.625, 0.5452, 0.625, 0.5104, 0.625, 0.5417, 0.625, 0.5452, 0.625, 0.5152, 0.625, 0.5152, 0.625, 0.5452, 0.625, 0.5625, 0.625, 0.5488, 0.625, 0.5452, 0.625, 0.5152, 0.625, 0.5488, 0.625, 0.5625, 0.625, 0.75, 0.625, 0.7839, 0.625, 0.7491, 0.625, 0.7127, 0.625, 0.7839, 0.625, 0.75, 0.625, 0.75, 0.625, 0.7491, 0.625, 0.7491, 0.625, 0.75, 0.625, 0.75, 0.625, 0.7439, 0.625, 0.7127, 0.625, 0.7491, 0.625, 0.7439, 0.625, 0.7083, 0.625, 0.5, 0.625, 0.625, 0.625, 0.625, 0.625, 0.5373, 0.625, 0.625, 0.625, 0.75, 0.625, 0.7127, 0.625, 0.625, 0.625, 0.625, 0.625, 0.7127, 0.625, 0.7083, 0.625, 0.625, 0.625, 0.5373, 0.625, 0.625, 0.625, 0.625, 0.625, 0.5417, 0.625, 0.5, 0.625, 0.4661, 0.625, 0.5009, 0.625, 0.5, 0.625, 0.4661, 0.625, 0.5, 0.625, 0.5373, 0.625, 0.5009, 0.625, 0.5009, 0.625, 0.5373, 0.625, 0.5417, 0.625, 0.5061, 0.625, 0.5, 0.625, 0.5009, 0.625, 0.5061, 0.625, 0.5, 0.625, 0.75, 0.625, 0.625, 0.625, 0.625, 0.625, 0.75, 0.625, 0.625, 0.625, 0.5, 0.625, 0.5, 0.625, 0.625, 0.625, 0.625, 0.625, 0.5, 0.625, 0.5, 0.625, 0.625, 0.625, 0.75, 0.625, 0.625, 0.625, 0.625, 0.625, 0.75, 0.625, 0.25, 0.625, 0.2439, 0.625, 0.2356, 0.625, 0.2082, 0.625, 0.2439, 0.625, 0.2083, 0.625, 0.2048, 0.625, 0.2356, 0.625, 0.2356, 0.625, 0.2048, 0.625, 0.1875, 0.625, 0.2012, 0.625, 0.2082, 0.625, 0.2356, 0.625, 0.2012, 0.625, 0.1875, 0.625, 0.0, 0.625, 0.125, 0.625, 0.125, 0.625, 0.0, 0.625, 0.125, 0.625, 0.25, 0.625, 0.25, 0.625, 0.125, 0.625, 0.125, 0.625, 0.25, 0.625, 0.25, 0.625, 0.125, 0.625, 0.0, 0.625, 0.125, 0.625, 0.125, 0.625, 0.0, 0.625, 0.25, 0.625, 0.1241, 0.625, 0.1207, 0.625, 0.2118, 0.625, 0.1241, 0.625, 0.0, 0.625, 0.0, 0.625, 0.1207, 0.625, 0.1207, 0.625, 0.0, 0.625, 0.0, 0.625, 0.1198, 0.625, 0.2118, 0.625, 0.1207, 0.625, 0.1198, 0.625, 0.2083, 0.625, 1.0, 0.625, 1.0, 0.625, 1.0, 0.625, 1.0, 0.625, 1.0, 0.625, 1.0, 0.625, 1.0, 0.625, 1.0, 0.625, 1.0, 0.625, 1.0, 0.625, 1.0, 0.625, 1.0, 0.625, 1.0, 0.625, 1.0, 0.625, 1.0, 0.625, 1.0, 0.625, 0.1875, 0.625, 0.1171, 0.625, 0.1184, 0.625, 0.2012, 0.625, 0.1171, 0.625, 0.0, 0.625, 0.0, 0.625, 0.1184, 0.625, 0.1184, 0.625, 0.0, 0.625, 0.0, 0.625, 0.1171, 0.625, 0.2012, 0.625, 0.1184, 0.625, 0.1171, 0.625, 0.1875, 0.625, 0.0, 0.625, 0.125, 0.625, 0.12, 0.625, 0.0, 0.625, 0.125, 0.625, 0.25, 0.625, 0.2082, 0.625, 0.12, 0.625, 0.12, 0.625, 0.2082, 0.625, 0.1875, 0.625, 0.1171, 0.625, 0.0, 0.625, 0.12, 0.625, 0.1171, 0.625, 0.0, 0.625, 0.2083, 0.625, 0.1198, 0.625, 0.1191, 0.625, 0.2048, 0.625, 0.1198, 0.625, 0.0, 0.625, 0.0, 0.625, 0.1191, 0.625, 0.1191, 0.625, 0.0, 0.625, 0.0, 0.625, 0.1171, 0.625, 0.2048, 0.625, 0.1191, 0.625, 0.1171, 0.625, 0.1875, 0.625, 1.0, 0.625, 1.0, 0.625, 1.0, 0.625, 1.0, 0.625, 1.0, 0.625, 1.0, 0.625, 1.0, 0.625, 1.0, 0.625, 1.0, 0.625, 1.0, 0.625, 1.0, 0.625, 1.0, 0.625, 1.0, 0.625, 1.0, 0.625, 1.0, 0.625, 1.0, 0.625, 1.0, 0.625, 0.9653, 0.625, 0.9965, 0.625, 1.0, 0.625, 0.9653, 0.625, 1.0, 0.625, 1.0, 0.625, 0.9965, 0.625, 0.9965, 0.625, 1.0, 0.625, 1.0, 0.625, 1.0, 0.625, 1.0, 0.625, 0.9965, 0.625, 1.0, 0.625, 1.0, 0.625, 0.25, 0.625, 0.125, 0.625, 0.125, 0.625, 0.25, 0.625, 0.125, 0.625, 0.0, 0.625, 0.0, 0.625, 0.125, 0.625, 0.125, 0.625, 0.0, 0.625, 0.0, 0.625, 0.1241, 0.625, 0.25, 0.625, 0.125, 0.625, 0.1241, 0.625, 0.25, 0.625, 0.0, 0.625, 0.125, 0.625, 0.125, 0.625, 0.0, 0.625, 0.125, 0.625, 0.25, 0.625, 0.25, 0.625, 0.125, 0.625, 0.125, 0.625, 0.25, 0.625, 0.25, 0.625, 0.125, 0.625, 0.0, 0.625, 0.125, 0.625, 0.125, 0.625, 0.0, 0.625, 0.25, 0.625, 0.25, 0.625, 0.25, 0.625, 0.25, 0.625, 0.25, 0.625, 0.25, 0.625, 0.25, 0.625, 0.25, 0.625, 0.25, 0.625, 0.25, 0.625, 0.25, 0.625, 0.25, 0.625, 0.25, 0.625, 0.25, 0.625, 0.25, 0.625, 0.25, 0.0, 0.4224, 1.0, 0.4224, 1.0, 1.0, 0.0, 1.0, 0.0, 0.0, 1.0, 0.0, 1.0, 0.4224, 0.0, 0.4224, 0.0, 0.4224, 1.0, 0.4224, 1.0, 1.0, 0.0, 1.0, 0.0, 0.0, 1.0, 0.0, 1.0, 0.4224, 0.0, 0.4224, 0.0, 0.4224, 1.0, 0.4224, 1.0, 1.0, 0.0, 1.0, 0.0, 0.0, 1.0, 0.0, 1.0, 0.4224, 0.0, 0.4224, 0.0, 0.4224, 1.0, 0.4224, 1.0, 1.0, 0.0, 1.0, 0.0, 0.0, 1.0, 0.0, 1.0, 0.4224, 0.0, 0.4224, 0.0, 0.4224, 1.0, 0.4224, 1.0, 1.0, 0.0, 1.0, 0.0, 0.0, 1.0, 0.0, 1.0, 0.4224, 0.0, 0.4224, 0.0, 0.4224, 1.0, 0.4224, 1.0, 1.0, 0.0, 1.0, 0.0, 0.0, 1.0, 0.0, 1.0, 0.4224, 0.0, 0.4224])
me_cube_004.materials.append(mat_material_001)
me_cube_004.materials.append(mat_leaf2)
me_cube_004.update()

# ---- objects
ob_cube_019 = bpy.data.objects.new('Cube.019', me_cube_004)

# ---- transforms, parenting, visibility, modifiers, constraints
ob_cube_019.location = (0.0, 0.0, 0.0)

# ---- collection membership
col_collection.objects.link(ob_cube_019)

# ---- scene / render settings (as saved in the file)
scene.frame_start = 1; scene.frame_end = 250; scene.frame_set(1)
scene.render.engine = 'BLENDER_EEVEE_NEXT'
scene.cycles.sampling_pattern = 'TABULATED_SOBOL'
scene.cycles.use_light_tree = False
scene.view_settings.view_transform = 'Filmic'
bpy.context.view_layer.update()

# ---- added for rendering (the .blend has no active camera and no usable light): camera, sun
cam_auto = bpy.data.cameras.new('AutoCamera')
cam_auto.lens = 50.0
cam_auto.sensor_width = 36.0
cam_auto.clip_end = 1000.0
ob_auto_camera = bpy.data.objects.new('AutoCamera', cam_auto)
scene.collection.objects.link(ob_auto_camera)
ob_auto_camera.location = (15.7431, -14.7114, 12.314)
ob_auto_camera.rotation_euler = (1.09748, -7.21219e-08, 0.694738)
scene.camera = ob_auto_camera
light_auto_sun = bpy.data.lights.new('AutoSun', 'SUN')
light_auto_sun.energy = 3.0
light_auto_sun.angle = 0.0523599
ob_auto_sun = bpy.data.objects.new('AutoSun', light_auto_sun)
scene.collection.objects.link(ob_auto_sun)
ob_auto_sun.rotation_euler = (0.872665, 0.174533, 0.523599)
bpy.context.view_layer.update()
